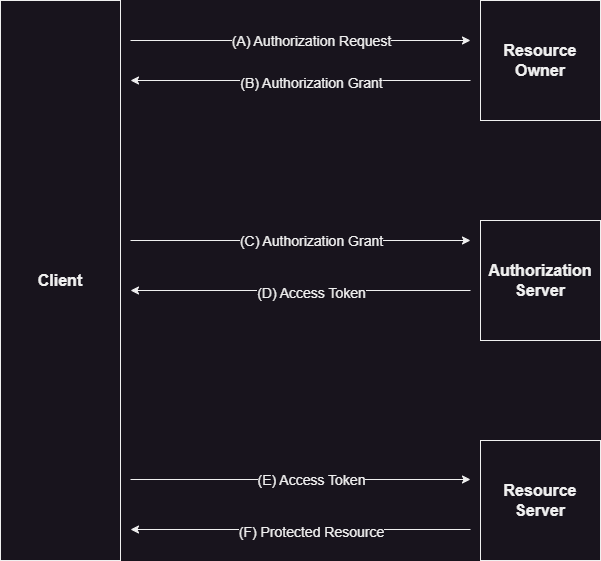

The diagram above was exported from draw.io. Its source (the exported page's mxGraphModel, read from the mxfile embedded in the PNG):
<mxGraphModel dx="698" dy="697" grid="1" gridSize="10" guides="1" tooltips="1" connect="1" arrows="1" fold="1" page="1" pageScale="1" pageWidth="827" pageHeight="1169" math="0" shadow="0">
  <root>
    <mxCell id="0" />
    <mxCell id="1" parent="0" />
    <mxCell id="NVqgfVm_dTj7_Atl0PM3-1" value="&lt;b&gt;&lt;font style=&quot;font-size: 16px;&quot;&gt;Client&lt;/font&gt;&lt;/b&gt;" style="rounded=0;whiteSpace=wrap;html=1;" vertex="1" parent="1">
      <mxGeometry x="40" y="80" width="120" height="560" as="geometry" />
    </mxCell>
    <mxCell id="NVqgfVm_dTj7_Atl0PM3-2" value="&lt;b style=&quot;font-size: 16px;&quot;&gt;&lt;font style=&quot;font-size: 16px;&quot;&gt;Resource&lt;br&gt;Owner&lt;br&gt;&lt;/font&gt;&lt;/b&gt;" style="rounded=0;whiteSpace=wrap;html=1;" vertex="1" parent="1">
      <mxGeometry x="520" y="80" width="120" height="120" as="geometry" />
    </mxCell>
    <mxCell id="NVqgfVm_dTj7_Atl0PM3-3" value="&lt;b style=&quot;font-size: 16px;&quot;&gt;&lt;font style=&quot;font-size: 16px;&quot;&gt;Authorization&lt;br&gt;Server&lt;br&gt;&lt;/font&gt;&lt;/b&gt;" style="rounded=0;whiteSpace=wrap;html=1;" vertex="1" parent="1">
      <mxGeometry x="520" y="300" width="120" height="120" as="geometry" />
    </mxCell>
    <mxCell id="NVqgfVm_dTj7_Atl0PM3-4" value="&lt;b style=&quot;font-size: 16px;&quot;&gt;&lt;font style=&quot;font-size: 16px;&quot;&gt;Resource&lt;br&gt;Server&lt;br&gt;&lt;/font&gt;&lt;/b&gt;" style="rounded=0;whiteSpace=wrap;html=1;" vertex="1" parent="1">
      <mxGeometry x="520" y="520" width="120" height="120" as="geometry" />
    </mxCell>
    <mxCell id="NVqgfVm_dTj7_Atl0PM3-5" value="" style="endArrow=classic;html=1;rounded=0;" edge="1" parent="1">
      <mxGeometry width="50" height="50" relative="1" as="geometry">
        <mxPoint x="170" y="120" as="sourcePoint" />
        <mxPoint x="510" y="120" as="targetPoint" />
      </mxGeometry>
    </mxCell>
    <mxCell id="NVqgfVm_dTj7_Atl0PM3-7" value="&lt;font style=&quot;font-size: 14px;&quot;&gt;(A) Authorization Request&lt;/font&gt;" style="edgeLabel;html=1;align=center;verticalAlign=middle;resizable=0;points=[];" vertex="1" connectable="0" parent="NVqgfVm_dTj7_Atl0PM3-5">
      <mxGeometry x="-0.1412" relative="1" as="geometry">
        <mxPoint x="34" as="offset" />
      </mxGeometry>
    </mxCell>
    <mxCell id="NVqgfVm_dTj7_Atl0PM3-8" value="" style="endArrow=classic;html=1;rounded=0;" edge="1" parent="1">
      <mxGeometry width="50" height="50" relative="1" as="geometry">
        <mxPoint x="510" y="160" as="sourcePoint" />
        <mxPoint x="170" y="160" as="targetPoint" />
      </mxGeometry>
    </mxCell>
    <mxCell id="NVqgfVm_dTj7_Atl0PM3-9" value="&lt;font style=&quot;font-size: 14px;&quot;&gt;(B) Authorization Grant&lt;/font&gt;" style="edgeLabel;html=1;align=center;verticalAlign=middle;resizable=0;points=[];" vertex="1" connectable="0" parent="NVqgfVm_dTj7_Atl0PM3-8">
      <mxGeometry x="0.1235" y="2" relative="1" as="geometry">
        <mxPoint x="31" as="offset" />
      </mxGeometry>
    </mxCell>
    <mxCell id="NVqgfVm_dTj7_Atl0PM3-10" value="" style="endArrow=classic;html=1;rounded=0;" edge="1" parent="1">
      <mxGeometry width="50" height="50" relative="1" as="geometry">
        <mxPoint x="170" y="320" as="sourcePoint" />
        <mxPoint x="510" y="320" as="targetPoint" />
      </mxGeometry>
    </mxCell>
    <mxCell id="NVqgfVm_dTj7_Atl0PM3-11" value="&lt;font style=&quot;font-size: 14px;&quot;&gt;(C) Authorization Grant&lt;/font&gt;" style="edgeLabel;html=1;align=center;verticalAlign=middle;resizable=0;points=[];" vertex="1" connectable="0" parent="NVqgfVm_dTj7_Atl0PM3-10">
      <mxGeometry x="-0.1412" relative="1" as="geometry">
        <mxPoint x="34" as="offset" />
      </mxGeometry>
    </mxCell>
    <mxCell id="NVqgfVm_dTj7_Atl0PM3-12" value="" style="endArrow=classic;html=1;rounded=0;" edge="1" parent="1">
      <mxGeometry width="50" height="50" relative="1" as="geometry">
        <mxPoint x="510" y="370" as="sourcePoint" />
        <mxPoint x="170" y="370" as="targetPoint" />
      </mxGeometry>
    </mxCell>
    <mxCell id="NVqgfVm_dTj7_Atl0PM3-13" value="&lt;font style=&quot;font-size: 14px;&quot;&gt;(D) Access Token&lt;/font&gt;" style="edgeLabel;html=1;align=center;verticalAlign=middle;resizable=0;points=[];" vertex="1" connectable="0" parent="NVqgfVm_dTj7_Atl0PM3-12">
      <mxGeometry x="0.1235" y="2" relative="1" as="geometry">
        <mxPoint x="31" as="offset" />
      </mxGeometry>
    </mxCell>
    <mxCell id="NVqgfVm_dTj7_Atl0PM3-18" value="" style="endArrow=classic;html=1;rounded=0;" edge="1" parent="1">
      <mxGeometry width="50" height="50" relative="1" as="geometry">
        <mxPoint x="170" y="559" as="sourcePoint" />
        <mxPoint x="510" y="559" as="targetPoint" />
      </mxGeometry>
    </mxCell>
    <mxCell id="NVqgfVm_dTj7_Atl0PM3-19" value="&lt;font style=&quot;font-size: 14px;&quot;&gt;(E) Access Token&lt;/font&gt;" style="edgeLabel;html=1;align=center;verticalAlign=middle;resizable=0;points=[];" vertex="1" connectable="0" parent="NVqgfVm_dTj7_Atl0PM3-18">
      <mxGeometry x="-0.1412" relative="1" as="geometry">
        <mxPoint x="34" as="offset" />
      </mxGeometry>
    </mxCell>
    <mxCell id="NVqgfVm_dTj7_Atl0PM3-20" value="" style="endArrow=classic;html=1;rounded=0;" edge="1" parent="1">
      <mxGeometry width="50" height="50" relative="1" as="geometry">
        <mxPoint x="510" y="609" as="sourcePoint" />
        <mxPoint x="170" y="609" as="targetPoint" />
      </mxGeometry>
    </mxCell>
    <mxCell id="NVqgfVm_dTj7_Atl0PM3-21" value="&lt;span style=&quot;font-size: 14px;&quot;&gt;(F) Protected Resource&lt;/span&gt;" style="edgeLabel;html=1;align=center;verticalAlign=middle;resizable=0;points=[];" vertex="1" connectable="0" parent="NVqgfVm_dTj7_Atl0PM3-20">
      <mxGeometry x="0.1235" y="2" relative="1" as="geometry">
        <mxPoint x="31" as="offset" />
      </mxGeometry>
    </mxCell>
  </root>
</mxGraphModel>